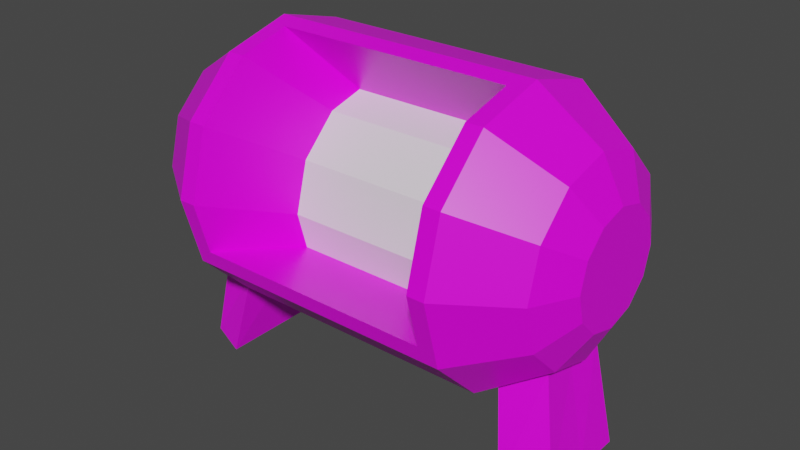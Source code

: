 # Source: Boiler.blend  (saved by Blender 3.2.14; exported with 4.5.12 LTS)
import bpy
from mathutils import Matrix  # noqa: F401  (used for matrix-valued properties, if any)

bpy.ops.wm.read_factory_settings(use_empty=True)
scene = bpy.context.scene
scene.name = 'Scene'

# ---- collections
col_collection = bpy.data.collections.new('Collection'); scene.collection.children.link(col_collection)

# ---- images (referenced by path relative to the original .blend; pixels are not part of the script)
import os
ASSET_DIR = os.environ.get("B2B_ASSET_DIR", "")  # directory of the original .blend (textures are referenced by path, not embedded)
HERE = os.path.dirname(os.path.abspath(__file__))  # packed textures are extracted next to this script under _unpacked/

def load_image(name, relpath, width, height, colorspace="sRGB"):
    """Load a texture the original file referenced (path relative to the .blend, or extracted next to this script)."""
    p = next((c for c in (os.path.join(HERE, relpath), os.path.join(ASSET_DIR, relpath)) if relpath and os.path.exists(c)), "")
    if p:
        img = bpy.data.images.load(p, check_existing=True)
        img.name = name
    else:  # same state as the original file: an image datablock whose file is absent (Cycles renders it pink)
        img = bpy.data.images.new(name, width, height)
        img.source = "FILE"
        img.filepath = "//" + (relpath or name)
    img.colorspace_settings.name = colorspace
    return img
img_blender_palette_png = load_image('Blender Palette.png', 'Blender Palette.png', 1024, 1024, 'sRGB')

# ---- materials (node trees are filled in below, after node groups)
mat_material = bpy.data.materials.new('Material')
mat_material.alpha_threshold = 0.0
mat_material.use_transparent_shadow = False
mat_material.line_color = (0.0, 0.0, 0.0, 1.0)
mat_glow = bpy.data.materials.new('Glow')
mat_glow.use_transparent_shadow = False

# ---- material node trees
mat_material.use_nodes = True; mat_material.node_tree.nodes.clear()
_N = mat_material.node_tree.nodes; _L = mat_material.node_tree.links
n0 = _N.new('ShaderNodeOutputMaterial'); n0.name = 'Material Output'; n0.location = (300, 300)
n1 = _N.new('ShaderNodeBsdfPrincipled'); n1.name = 'Principled BSDF'; n1.location = (10, 300)
n1.distribution = 'GGX'
n1.subsurface_method = 'RANDOM_WALK_SKIN'
n1.inputs[2].default_value = 0.4
n1.inputs[3].default_value = 1.45
n1.inputs[27].default_value = (0.0, 0.0, 0.0, 1.0)
n1.inputs[28].default_value = 1.0
n2 = _N.new('ShaderNodeTexImage'); n2.name = 'Image Texture'; n2.location = (-326, 221)
n2.image = img_blender_palette_png
n2.interpolation = 'Closest'
_L.new(n1.outputs[0], n0.inputs[0])
_L.new(n2.outputs[0], n1.inputs[0])
n0.is_active_output = True
mat_glow.use_nodes = True; mat_glow.node_tree.nodes.clear()
_N = mat_glow.node_tree.nodes; _L = mat_glow.node_tree.links
n0 = _N.new('ShaderNodeBsdfPrincipled'); n0.name = 'Principled BSDF'; n0.location = (10, 300)
n0.distribution = 'GGX'
n0.subsurface_method = 'RANDOM_WALK_SKIN'
n0.inputs[3].default_value = 1.45
n0.inputs[27].default_value = (0.0, 0.0, 0.0, 1.0)
n0.inputs[28].default_value = 1.0
n1 = _N.new('ShaderNodeOutputMaterial'); n1.name = 'Material Output'; n1.location = (300, 300)
_L.new(n0.outputs[0], n1.inputs[0])
n1.is_active_output = True

# ---- world
world_world = bpy.data.worlds.new('World'); scene.world = world_world
world_world.use_nodes = True; world_world.node_tree.nodes.clear()
_N = world_world.node_tree.nodes; _L = world_world.node_tree.links
n0 = _N.new('ShaderNodeOutputWorld'); n0.name = 'World Output'; n0.location = (300, 300)
n1 = _N.new('ShaderNodeBackground'); n1.name = 'Background'; n1.location = (10, 300)
n1.inputs[0].default_value = (0.05088, 0.05088, 0.05088, 1.0)
_L.new(n1.outputs[0], n0.inputs[0])
n0.is_active_output = True
world_world.color = (0.05088, 0.05088, 0.05088)
world_world.use_sun_shadow = False
world_world.sun_shadow_jitter_overblur = 0.0

# ---- meshes
me_cylinder = bpy.data.meshes.new('Cylinder')
me_cylinder.from_pydata([(-1.0, 1.0, 0.0), (1.0, 1.0, 0.0), (-1.0, 0.866, -0.5), (1.0, 0.866, -0.5), (-1.087, 0.3681, -0.8418), (1.087, 0.3681, -0.8418), (-1.089, -4.132e-08, -0.9433), (1.089, -4.371e-08, -0.9433), (-1.087, -0.3681, -0.8418), (1.087, -0.3681, -0.8418), (-0.8763, -0.8981, -0.3805), (0.8763, -0.8981, -0.3805), (-0.8763, -1.0, 1.257e-07), (0.8763, -1.0, 3.457e-10), (-0.8763, -0.866, 0.5), (0.8763, -0.866, 0.5), (-0.8763, -0.5, 0.866), (0.8763, -0.5, 0.866), (-0.8763, -0.1195, 0.968), (0.8763, -0.1195, 0.968), (-1.0, 0.5, 0.866), (1.0, 0.5, 0.866), (-1.0, 0.866, 0.5), (1.0, 0.866, 0.5), (-1.459, 0.6869, 4.665e-09), (-1.459, 0.5949, -0.3435), (1.459, 0.5949, -0.3435), (1.459, 0.6869, 4.665e-09), (-1.372, 0.2711, -0.6738), (1.372, 0.2711, -0.6738), (-1.37, -3.625e-08, -0.7436), (1.37, -3.625e-08, -0.7436), (-1.372, -0.2711, -0.6738), (1.372, -0.2711, -0.6738), (-1.459, -0.5949, -0.3435), (1.459, -0.5949, -0.3435), (-1.459, -0.6869, 8.655e-08), (1.459, -0.6869, 4.665e-09), (-1.459, -0.5949, 0.3435), (1.459, -0.5949, 0.3435), (-1.459, -0.3435, 0.5949), (1.459, -0.3435, 0.5949), (-1.459, 1.971e-09, 0.6869), (1.459, 1.971e-09, 0.6869), (-1.459, 0.3435, 0.5949), (1.459, 0.3435, 0.5949), (-1.459, 0.5949, 0.3435), (1.459, 0.5949, 0.3435), (-1.61, 0.3975, 1.653e-09), (-1.61, 0.3442, -0.1987), (1.61, 0.3442, -0.1987), (1.61, 0.3975, 1.653e-09), (-1.61, 0.1987, -0.3442), (1.61, 0.1987, -0.3442), (-1.61, -3.562e-08, -0.3975), (1.61, -3.562e-08, -0.3975), (-1.61, -0.1987, -0.3442), (1.61, -0.1987, -0.3442), (-1.61, -0.3442, -0.1987), (1.61, -0.3442, -0.1987), (-1.61, -0.3975, 4.904e-08), (1.61, -0.3975, 1.653e-09), (-1.61, -0.3442, 0.1987), (1.61, -0.3442, 0.1987), (-1.61, -0.1987, 0.3442), (1.61, -0.1987, 0.3442), (-1.61, -1.351e-08, 0.3975), (1.61, -1.351e-08, 0.3975), (-1.61, 0.1987, 0.3442), (1.61, 0.1987, 0.3442), (-1.61, 0.3442, 0.1987), (1.61, 0.3442, 0.1987), (1.0, -0.866, -0.5), (-1.0, -0.866, -0.5), (-1.0, -1.0, 1.192e-07), (1.0, -1.0, 0.0), (-1.0, -0.866, 0.5), (1.0, -0.866, 0.5), (-1.0, -0.5, 0.866), (1.0, -0.5, 0.866), (-1.0, 1.192e-08, 1.0), (1.0, 1.192e-08, 1.0), (0.6472, -0.3059, -0.257), (-0.6472, -0.3059, -0.257), (0.6472, -0.2069, 0.1124), (-0.6472, -0.2069, 0.1124), (0.6472, 0.06344, 0.3827), (-0.6472, 0.06344, 0.3827), (0.6472, -0.2306, -0.538), (-0.6472, -0.2306, -0.538), (-0.6472, 0.3445, 0.458), (0.6472, 0.3445, 0.458), (-1.0, 0.5, -0.866), (-1.0, -4.371e-08, -1.0), (1.0, -4.371e-08, -1.0), (1.0, 0.5, -0.866), (-1.0, -0.5, -0.866), (1.0, -0.5, -0.866), (-1.459, 0.3435, -0.5949), (-1.459, -3.625e-08, -0.6869), (1.459, -3.625e-08, -0.6869), (1.459, 0.3435, -0.5949), (-1.459, -0.3435, -0.5949), (1.459, -0.3435, -0.5949), (-1.194, -5.688e-08, -1.49), (-1.502, -5.031e-08, -1.49), (1.502, -5.031e-08, -1.49), (1.194, -5.998e-08, -1.49), (-1.192, 0.4767, -1.49), (1.192, 0.4767, -1.49), (-1.192, -0.4767, -1.49), (1.192, -0.4767, -1.49), (-1.504, 0.3511, -1.49), (1.504, 0.3511, -1.49), (-1.504, -0.3511, -1.49), (1.504, -0.3511, -1.49)], [], [(0, 1, 3, 2), (2, 3, 95, 92), (92, 95, 94, 93), (93, 94, 97, 96), (96, 97, 72, 73), (16, 14, 85, 87), (17, 19, 91, 86), (12, 10, 89, 83), (13, 15, 84, 82), (80, 81, 21, 20), (77, 75, 37, 39), (20, 21, 23, 22), (22, 23, 1, 0), (95, 3, 26, 101), (99, 102, 56, 54), (39, 37, 61, 63), (1, 23, 47, 27), (96, 73, 34, 102), (80, 20, 44, 42), (72, 97, 103, 35), (21, 81, 43, 45), (5, 29, 113, 109), (76, 78, 40, 38), (0, 2, 25, 24), (7, 5, 109, 107), (79, 77, 39, 41), (3, 1, 27, 26), (73, 74, 36, 34), (20, 22, 46, 44), (75, 72, 35, 37), (23, 21, 45, 47), (28, 4, 108, 112), (78, 80, 42, 40), (30, 28, 112, 105), (81, 79, 41, 43), (2, 92, 98, 25), (74, 76, 38, 36), (22, 0, 24, 46), (50, 51, 71, 69, 67, 65, 63, 61, 59, 57, 55, 53), (48, 49, 52, 54, 56, 58, 60, 62, 64, 66, 68, 70), (47, 45, 69, 71), (38, 40, 64, 62), (103, 100, 55, 57), (46, 24, 48, 70), (24, 25, 49, 48), (41, 39, 63, 65), (102, 34, 58, 56), (27, 47, 71, 51), (26, 27, 51, 50), (40, 42, 66, 64), (35, 103, 57, 59), (25, 98, 52, 49), (43, 41, 65, 67), (34, 36, 60, 58), (101, 26, 50, 53), (42, 44, 68, 66), (37, 35, 59, 61), (98, 99, 54, 52), (45, 43, 67, 69), (36, 38, 62, 60), (100, 101, 53, 55), (44, 46, 70, 68), (11, 10, 73, 72), (10, 12, 74, 73), (13, 11, 72, 75), (12, 14, 76, 74), (15, 13, 75, 77), (14, 16, 78, 76), (17, 15, 77, 79), (16, 18, 80, 78), (19, 17, 79, 81), (18, 19, 81, 80), (89, 88, 82, 83), (83, 82, 84, 85), (85, 84, 86, 87), (87, 86, 91, 90), (11, 13, 82, 88), (19, 18, 90, 91), (15, 17, 86, 84), (14, 12, 83, 85), (10, 11, 88, 89), (18, 16, 87, 90), (6, 4, 92, 93), (5, 7, 94, 95), (8, 6, 93, 96), (7, 9, 97, 94), (28, 30, 99, 98), (31, 29, 101, 100), (30, 32, 102, 99), (33, 31, 100, 103), (29, 5, 95, 101), (32, 8, 96, 102), (9, 33, 103, 97), (4, 28, 98, 92), (108, 104, 105, 112), (107, 109, 113, 106), (104, 110, 114, 105), (111, 107, 106, 115), (29, 31, 106, 113), (6, 8, 110, 104), (8, 32, 114, 110), (32, 30, 105, 114), (9, 7, 107, 111), (33, 9, 111, 115), (4, 6, 104, 108), (31, 33, 115, 106)])
me_cylinder.polygons.foreach_set('material_index', [0, 0, 0, 0, 0, 0, 0, 0, 0, 0, 0, 0, 0, 0, 0, 0, 0, 0, 0, 0, 0, 0, 0, 0, 0, 0, 0, 0, 0, 0, 0, 0, 0, 0, 0, 0, 0, 0, 0, 0, 0, 0, 0, 0, 0, 0, 0, 0, 0, 0, 0, 0, 0, 0, 0, 0, 0, 0, 0, 0, 0, 0, 0, 0, 0, 0, 0, 0, 0, 0, 0, 0, 1, 1, 1, 1, 0, 0, 0, 0, 0, 0, 0, 0, 0, 0, 0, 0, 0, 0, 0, 0, 0, 0, 0, 0, 0, 0, 0, 0, 0, 0, 0, 0, 0, 0])
_uv = me_cylinder.uv_layers.new(name='UVMap')
_uv.uv.foreach_set('vector', [0.5884, 0.9329, 0.5884, 0.9573, 0.5843, 0.9573, 0.5843, 0.9329, 0.5843, 0.9329, 0.5843, 0.9573, 0.5802, 0.9573, 0.5802, 0.9329, 0.5802, 0.9329, 0.5802, 0.9573, 0.5762, 0.9573, 0.5762, 0.9329, 0.5762, 0.9329, 0.5762, 0.9573, 0.5721, 0.9573, 0.5721, 0.9329, 0.5721, 0.9329, 0.5721, 0.9573, 0.568, 0.9573, 0.568, 0.9329, 0.5559, 0.9344, 0.5599, 0.9344, 0.5599, 0.9344, 0.5559, 0.9344, 0.5559, 0.9558, 0.5528, 0.9558, 0.5528, 0.9558, 0.5559, 0.9558, 0.564, 0.9344, 0.5671, 0.9344, 0.5671, 0.9344, 0.564, 0.9344, 0.564, 0.9558, 0.5599, 0.9558, 0.5599, 0.9558, 0.564, 0.9558, 0.5518, 0.9329, 0.5518, 0.9573, 0.5477, 0.9573, 0.5477, 0.9329, 0.5599, 0.9573, 0.564, 0.9573, 0.564, 0.9573, 0.5599, 0.9573, 0.5477, 0.9329, 0.5477, 0.9573, 0.5437, 0.9573, 0.5437, 0.9329, 0.5437, 0.9329, 0.5437, 0.9573, 0.5396, 0.9573, 0.5396, 0.9329, 0.5802, 0.9573, 0.5843, 0.9573, 0.5843, 0.9573, 0.5802, 0.9573, 0.5762, 0.9329, 0.5721, 0.9329, 0.5721, 0.9329, 0.5762, 0.9329, 0.5599, 0.9573, 0.564, 0.9573, 0.564, 0.9573, 0.5599, 0.9573, 0.5396, 0.9573, 0.5437, 0.9573, 0.5437, 0.9573, 0.5396, 0.9573, 0.5721, 0.9329, 0.568, 0.9329, 0.568, 0.9329, 0.5721, 0.9329, 0.5518, 0.9329, 0.5477, 0.9329, 0.5477, 0.9329, 0.5518, 0.9329, 0.568, 0.9573, 0.5721, 0.9573, 0.5721, 0.9573, 0.568, 0.9573, 0.5477, 0.9573, 0.5518, 0.9573, 0.5518, 0.9573, 0.5477, 0.9573, 0.5793, 0.9573, 0.5791, 0.9573, 0.5791, 0.9573, 0.5793, 0.9573, 0.5599, 0.9329, 0.5559, 0.9329, 0.5559, 0.9329, 0.5599, 0.9329, 0.5884, 0.9329, 0.5843, 0.9329, 0.5843, 0.9329, 0.5884, 0.9329, 0.5762, 0.9573, 0.5793, 0.9573, 0.5793, 0.9573, 0.5762, 0.9573, 0.5559, 0.9573, 0.5599, 0.9573, 0.5599, 0.9573, 0.5559, 0.9573, 0.5843, 0.9573, 0.5884, 0.9573, 0.5884, 0.9573, 0.5843, 0.9573, 0.568, 0.9329, 0.564, 0.9329, 0.564, 0.9329, 0.568, 0.9329, 0.5477, 0.9329, 0.5437, 0.9329, 0.5437, 0.9329, 0.5477, 0.9329, 0.564, 0.9573, 0.568, 0.9573, 0.568, 0.9573, 0.564, 0.9573, 0.5437, 0.9573, 0.5477, 0.9573, 0.5477, 0.9573, 0.5437, 0.9573, 0.5791, 0.9329, 0.5793, 0.9329, 0.5793, 0.9329, 0.5791, 0.9329, 0.5559, 0.9329, 0.5518, 0.9329, 0.5518, 0.9329, 0.5559, 0.9329, 0.5762, 0.9329, 0.5791, 0.9329, 0.5791, 0.9329, 0.5762, 0.9329, 0.5518, 0.9573, 0.5559, 0.9573, 0.5559, 0.9573, 0.5518, 0.9573, 0.5843, 0.9329, 0.5802, 0.9329, 0.5802, 0.9329, 0.5843, 0.9329, 0.564, 0.9329, 0.5599, 0.9329, 0.5599, 0.9329, 0.564, 0.9329, 0.5437, 0.9329, 0.5396, 0.9329, 0.5396, 0.9329, 0.5437, 0.9329, 0.5576, 0.9309, 0.5518, 0.9324, 0.5459, 0.9309, 0.5416, 0.9266, 0.5401, 0.9207, 0.5416, 0.9149, 0.5459, 0.9106, 0.5518, 0.909, 0.5576, 0.9106, 0.5619, 0.9149, 0.5635, 0.9207, 0.5619, 0.9266, 0.5762, 0.9324, 0.582, 0.9309, 0.5863, 0.9266, 0.5879, 0.9207, 0.5863, 0.9149, 0.582, 0.9106, 0.5762, 0.909, 0.5703, 0.9106, 0.566, 0.9149, 0.5645, 0.9207, 0.566, 0.9266, 0.5703, 0.9309, 0.5437, 0.9573, 0.5477, 0.9573, 0.5477, 0.9573, 0.5437, 0.9573, 0.5599, 0.9329, 0.5559, 0.9329, 0.5559, 0.9329, 0.5599, 0.9329, 0.5721, 0.9573, 0.5762, 0.9573, 0.5762, 0.9573, 0.5721, 0.9573, 0.5437, 0.9329, 0.5396, 0.9329, 0.5396, 0.9329, 0.5437, 0.9329, 0.5884, 0.9329, 0.5843, 0.9329, 0.5843, 0.9329, 0.5884, 0.9329, 0.5559, 0.9573, 0.5599, 0.9573, 0.5599, 0.9573, 0.5559, 0.9573, 0.5721, 0.9329, 0.568, 0.9329, 0.568, 0.9329, 0.5721, 0.9329, 0.5396, 0.9573, 0.5437, 0.9573, 0.5437, 0.9573, 0.5396, 0.9573, 0.5843, 0.9573, 0.5884, 0.9573, 0.5884, 0.9573, 0.5843, 0.9573, 0.5559, 0.9329, 0.5518, 0.9329, 0.5518, 0.9329, 0.5559, 0.9329, 0.568, 0.9573, 0.5721, 0.9573, 0.5721, 0.9573, 0.568, 0.9573, 0.5843, 0.9329, 0.5802, 0.9329, 0.5802, 0.9329, 0.5843, 0.9329, 0.5518, 0.9573, 0.5559, 0.9573, 0.5559, 0.9573, 0.5518, 0.9573, 0.568, 0.9329, 0.564, 0.9329, 0.564, 0.9329, 0.568, 0.9329, 0.5802, 0.9573, 0.5843, 0.9573, 0.5843, 0.9573, 0.5802, 0.9573, 0.5518, 0.9329, 0.5477, 0.9329, 0.5477, 0.9329, 0.5518, 0.9329, 0.564, 0.9573, 0.568, 0.9573, 0.568, 0.9573, 0.564, 0.9573, 0.5802, 0.9329, 0.5762, 0.9329, 0.5762, 0.9329, 0.5802, 0.9329, 0.5477, 0.9573, 0.5518, 0.9573, 0.5518, 0.9573, 0.5477, 0.9573, 0.564, 0.9329, 0.5599, 0.9329, 0.5599, 0.9329, 0.564, 0.9329, 0.5762, 0.9573, 0.5802, 0.9573, 0.5802, 0.9573, 0.5762, 0.9573, 0.5477, 0.9329, 0.5437, 0.9329, 0.5437, 0.9329, 0.5477, 0.9329, 0.5671, 0.9558, 0.5671, 0.9344, 0.568, 0.9329, 0.568, 0.9573, 0.5671, 0.9344, 0.564, 0.9344, 0.564, 0.9329, 0.568, 0.9329, 0.564, 0.9558, 0.5671, 0.9558, 0.568, 0.9573, 0.564, 0.9573, 0.564, 0.9344, 0.5599, 0.9344, 0.5599, 0.9329, 0.564, 0.9329, 0.5599, 0.9558, 0.564, 0.9558, 0.564, 0.9573, 0.5599, 0.9573, 0.5599, 0.9344, 0.5559, 0.9344, 0.5559, 0.9329, 0.5599, 0.9329, 0.5559, 0.9558, 0.5599, 0.9558, 0.5599, 0.9573, 0.5559, 0.9573, 0.5559, 0.9344, 0.5528, 0.9344, 0.5518, 0.9329, 0.5559, 0.9329, 0.5528, 0.9558, 0.5559, 0.9558, 0.5559, 0.9573, 0.5518, 0.9573, 0.5528, 0.9344, 0.5528, 0.9558, 0.5518, 0.9573, 0.5518, 0.9329, 0.5671, 0.9344, 0.5671, 0.9558, 0.564, 0.9558, 0.564, 0.9344, 0.564, 0.9344, 0.564, 0.9558, 0.5599, 0.9558, 0.5599, 0.9344, 0.5599, 0.9344, 0.5599, 0.9558, 0.5559, 0.9558, 0.5559, 0.9344, 0.5559, 0.9344, 0.5559, 0.9558, 0.5528, 0.9558, 0.5528, 0.9344, 0.5671, 0.9558, 0.564, 0.9558, 0.564, 0.9558, 0.5671, 0.9558, 0.5528, 0.9558, 0.5528, 0.9344, 0.5528, 0.9344, 0.5528, 0.9558, 0.5599, 0.9558, 0.5559, 0.9558, 0.5559, 0.9558, 0.5599, 0.9558, 0.5599, 0.9344, 0.564, 0.9344, 0.564, 0.9344, 0.5599, 0.9344, 0.5671, 0.9344, 0.5671, 0.9558, 0.5671, 0.9558, 0.5671, 0.9344, 0.5528, 0.9344, 0.5559, 0.9344, 0.5559, 0.9344, 0.5528, 0.9344, 0.5762, 0.9329, 0.5793, 0.9329, 0.5802, 0.9329, 0.5762, 0.9329, 0.5793, 0.9573, 0.5762, 0.9573, 0.5762, 0.9573, 0.5802, 0.9573, 0.573, 0.9329, 0.5762, 0.9329, 0.5762, 0.9329, 0.5721, 0.9329, 0.5762, 0.9573, 0.573, 0.9573, 0.5721, 0.9573, 0.5762, 0.9573, 0.5791, 0.9329, 0.5762, 0.9329, 0.5762, 0.9329, 0.5802, 0.9329, 0.5762, 0.9573, 0.5791, 0.9573, 0.5802, 0.9573, 0.5762, 0.9573, 0.5762, 0.9329, 0.5732, 0.9329, 0.5721, 0.9329, 0.5762, 0.9329, 0.5732, 0.9573, 0.5762, 0.9573, 0.5762, 0.9573, 0.5721, 0.9573, 0.5791, 0.9573, 0.5793, 0.9573, 0.5802, 0.9573, 0.5802, 0.9573, 0.5732, 0.9329, 0.573, 0.9329, 0.5721, 0.9329, 0.5721, 0.9329, 0.573, 0.9573, 0.5732, 0.9573, 0.5721, 0.9573, 0.5721, 0.9573, 0.5793, 0.9329, 0.5791, 0.9329, 0.5802, 0.9329, 0.5802, 0.9329, 0.5793, 0.9329, 0.5762, 0.9329, 0.5762, 0.9329, 0.5791, 0.9329, 0.5762, 0.9573, 0.5793, 0.9573, 0.5791, 0.9573, 0.5762, 0.9573, 0.5762, 0.9329, 0.573, 0.9329, 0.5732, 0.9329, 0.5762, 0.9329, 0.573, 0.9573, 0.5762, 0.9573, 0.5762, 0.9573, 0.5732, 0.9573, 0.5791, 0.9573, 0.5762, 0.9573, 0.5762, 0.9573, 0.5791, 0.9573, 0.5762, 0.9329, 0.573, 0.9329, 0.573, 0.9329, 0.5762, 0.9329, 0.573, 0.9329, 0.5732, 0.9329, 0.5732, 0.9329, 0.573, 0.9329, 0.5732, 0.9329, 0.5762, 0.9329, 0.5762, 0.9329, 0.5732, 0.9329, 0.573, 0.9573, 0.5762, 0.9573, 0.5762, 0.9573, 0.573, 0.9573, 0.5732, 0.9573, 0.573, 0.9573, 0.573, 0.9573, 0.5732, 0.9573, 0.5793, 0.9329, 0.5762, 0.9329, 0.5762, 0.9329, 0.5793, 0.9329, 0.5762, 0.9573, 0.5732, 0.9573, 0.5732, 0.9573, 0.5762, 0.9573])
me_cylinder.materials.append(mat_material)
me_cylinder.materials.append(mat_glow)
me_cylinder.update()

# ---- objects
ob_cylinder = bpy.data.objects.new('Cylinder', me_cylinder)

# ---- transforms, parenting, visibility, modifiers, constraints
ob_cylinder.location = (0.0, 0.0, 0.0)

# ---- collection membership
col_collection.objects.link(ob_cylinder)

# ---- scene / render settings (as saved in the file)
scene.frame_start = 1; scene.frame_end = 250; scene.frame_set(1)
scene.render.engine = 'BLENDER_EEVEE_NEXT'
scene.render.fps = 30
scene.cycles.sampling_pattern = 'TABULATED_SOBOL'
scene.cycles.use_light_tree = False
scene.view_settings.view_transform = 'Filmic'
bpy.context.view_layer.update()

# ---- added for rendering (the .blend has no active camera and no usable light): camera, sun
cam_auto = bpy.data.cameras.new('AutoCamera')
cam_auto.lens = 50.0
cam_auto.sensor_width = 36.0
cam_auto.clip_end = 1000.0
ob_auto_camera = bpy.data.objects.new('AutoCamera', cam_auto)
scene.collection.objects.link(ob_auto_camera)
ob_auto_camera.location = (4.19594, -5.03513, 3.11177)
ob_auto_camera.rotation_euler = (1.09748, -7.21219e-08, 0.694738)
scene.camera = ob_auto_camera
light_auto_sun = bpy.data.lights.new('AutoSun', 'SUN')
light_auto_sun.energy = 3.0
light_auto_sun.angle = 0.0523599
ob_auto_sun = bpy.data.objects.new('AutoSun', light_auto_sun)
scene.collection.objects.link(ob_auto_sun)
ob_auto_sun.rotation_euler = (0.872665, 0.174533, 0.523599)
bpy.context.view_layer.update()
